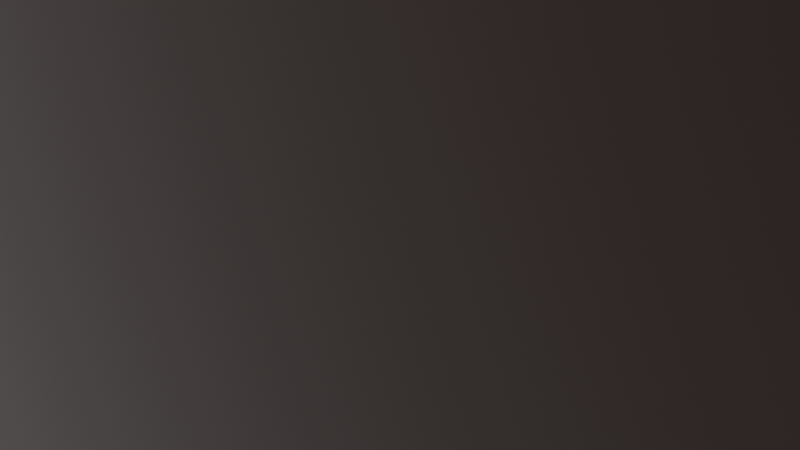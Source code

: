 # Source: cave.blend  (saved by Blender 3.0.42; exported with 4.5.12 LTS)
import bpy
from mathutils import Matrix  # noqa: F401  (used for matrix-valued properties, if any)

bpy.ops.wm.read_factory_settings(use_empty=True)
scene = bpy.context.scene
scene.name = 'Scene'

# ---- collections
col_collection = bpy.data.collections.new('Collection'); scene.collection.children.link(col_collection)

# ---- materials (node trees are filled in below, after node groups)
mat_material = bpy.data.materials.new('Material')
mat_material.alpha_threshold = 0.0
mat_material.use_transparent_shadow = False
mat_material.line_color = (0.0, 0.0, 0.0, 1.0)

# ---- material node trees
mat_material.use_nodes = True; mat_material.node_tree.nodes.clear()
_N = mat_material.node_tree.nodes; _L = mat_material.node_tree.links
n0 = _N.new('ShaderNodeOutputMaterial'); n0.name = 'Material Output'; n0.location = (300, 300)
n1 = _N.new('ShaderNodeBsdfPrincipled'); n1.name = 'Principled BSDF'; n1.location = (10, 300)
n1.distribution = 'GGX'
n1.subsurface_method = 'RANDOM_WALK_SKIN'
n1.inputs[0].default_value = (0.04023, 0.02662, 0.02339, 1.0)
n1.inputs[2].default_value = 0.4
n1.inputs[3].default_value = 1.45
n1.inputs[20].default_value = 0.2659
n1.inputs[27].default_value = (0.0, 0.0, 0.0, 1.0)
n1.inputs[28].default_value = 1.0
_L.new(n1.outputs[0], n0.inputs[0])
n0.is_active_output = True

# ---- world
world_world = bpy.data.worlds.new('World'); scene.world = world_world
world_world.use_nodes = True; world_world.node_tree.nodes.clear()
_N = world_world.node_tree.nodes; _L = world_world.node_tree.links
n0 = _N.new('ShaderNodeOutputWorld'); n0.name = 'World Output'; n0.location = (300, 300)
n1 = _N.new('ShaderNodeBackground'); n1.name = 'Background'; n1.location = (10, 300)
n1.inputs[0].default_value = (0.05088, 0.05088, 0.05088, 1.0)
_L.new(n1.outputs[0], n0.inputs[0])
n0.is_active_output = True
world_world.color = (0.05088, 0.05088, 0.05088)
world_world.use_sun_shadow = False
world_world.sun_shadow_jitter_overblur = 0.0

# ---- cameras
cam_camera = bpy.data.cameras.new('Camera')
cam_camera.clip_end = 100.0
cam_camera.lens = 227.8
cam_camera.ortho_scale = 7.314

# ---- lights
light_light = bpy.data.lights.new('Light', 'POINT')
light_light.transmission_factor = 0.0
light_light.energy = 1000.0
light_light.shadow_soft_size = 0.1
light_light.shadow_maximum_resolution = 0.006
light_light.use_absolute_resolution = True

# ---- meshes
me_cube = bpy.data.meshes.new('Cube')
me_cube.from_pydata([(1.0, 1.0, 1.0), (1.0, 1.0, -1.0), (0.8814, -0.8711, 0.8794), (1.0, -1.0, -1.0), (-1.0, 1.0, 1.0), (-1.0, 1.0, -1.0), (-1.279, -1.24, 0.9548), (-1.323, -1.042, -0.9672), (-0.5917, -2.539, -1.08), (-0.4732, -2.592, 1.042), (1.098, -2.4, 1.082), (1.0, -2.555, -1.0), (-0.8313, -4.226, -0.9707), (-0.7128, -4.279, 1.151), (1.17, -4.107, 1.103), (1.072, -4.261, -0.9796), (0.7863, -5.711, -1.769), (0.9048, -5.764, 0.3522), (2.788, -5.591, 0.3044), (2.69, -5.746, -1.778), (-0.1021, -7.738, -2.713), (0.01633, -7.791, -0.5914), (1.899, -7.619, -0.6392), (1.801, -7.774, -2.722), (-2.462, -3.821, -1.225), (-2.344, -3.874, 0.8964), (-2.702, -5.508, -1.116), (-2.583, -5.562, 1.005), (-3.879, -3.404, -2.232), (-3.76, -3.457, -0.111), (-4.118, -5.091, -2.123), (-4.0, -5.145, -0.002137), (-1.744, -7.706, -1.257), (-1.626, -7.759, 0.8647), (-3.161, -7.289, -2.264), (-3.042, -7.342, -0.1427), (-1.011, -9.435, -1.612), (-0.8927, -9.488, 0.5092), (0.9905, -9.316, 0.4614), (0.8924, -9.47, -1.621), (4.026, -7.257, -0.3517), (3.928, -7.411, -2.434), (3.117, -8.954, 0.749), (3.019, -9.108, -1.333), (-5.435, -5.703, -2.036), (-5.316, -5.756, 0.08478), (-4.477, -7.9, -2.177), (-4.359, -7.953, -0.05577), (-6.886, -4.832, -1.718), (-6.768, -4.885, 0.4034), (-5.929, -7.029, -1.858), (-5.81, -7.083, 0.2629), (-7.561, -6.193, -0.7418), (-7.443, -6.247, 1.379), (-6.604, -8.391, -0.8824), (-6.485, -8.444, 1.239), (0.1675, -11.84, 0.4437), (0.06946, -11.99, -1.639), (2.294, -11.48, 0.7313), (2.196, -11.63, -1.351), (-1.0, 1.0, -1.0), (-1.324, -1.042, -0.9675), (1.0, 1.0, -1.0), (1.0, 1.0, 1.0), (-1.28, -1.24, 0.9551), (0.8817, -0.8711, 0.8798), (1.0, -1.0, -1.0), (-1.0, 1.0, 1.0), (-0.5919, -2.538, -1.08), (-0.4734, -2.592, 1.042), (1.098, -2.4, 1.083), (1.0, -2.555, -1.0), (-0.8313, -4.226, -0.9711), (-0.7129, -4.28, 1.151), (1.171, -4.107, 1.103), (1.073, -4.261, -0.98), (0.786, -5.711, -1.769), (0.9046, -5.764, 0.3525), (2.788, -5.591, 0.3046), (2.69, -5.746, -1.778), (-0.1024, -7.738, -2.713), (0.01601, -7.791, -0.5912), (1.9, -7.619, -0.6388), (1.802, -7.774, -2.722), (-2.462, -3.82, -1.225), (-2.344, -3.874, 0.8967), (-2.702, -5.508, -1.116), (-2.583, -5.562, 1.006), (-3.879, -3.403, -2.233), (-3.761, -3.456, -0.1109), (-4.118, -5.091, -2.124), (-4.0, -5.144, -0.001806), (-1.744, -7.706, -1.257), (-1.626, -7.759, 0.865), (-3.161, -7.289, -2.264), (-3.042, -7.342, -0.1424), (-1.012, -9.435, -1.612), (-0.893, -9.489, 0.5096), (0.9903, -9.316, 0.4619), (0.8923, -9.471, -1.621), (4.026, -7.256, -0.3515), (3.928, -7.411, -2.434), (3.117, -8.953, 0.7494), (3.019, -9.108, -1.334), (-5.435, -5.702, -2.037), (-5.316, -5.756, 0.08515), (-4.477, -7.901, -2.177), (-4.359, -7.954, -0.0555), (-6.887, -4.831, -1.718), (-6.768, -4.885, 0.4036), (-5.929, -7.03, -1.859), (-5.81, -7.083, 0.2632), (-7.562, -6.193, -0.742), (-7.443, -6.247, 1.38), (-6.604, -8.391, -0.8826), (-6.485, -8.445, 1.239), (0.1672, -11.84, 0.444), (0.06917, -11.99, -1.639), (2.294, -11.48, 0.7316), (2.196, -11.63, -1.351)], [], [(0, 4, 6, 2), (6, 7, 8, 9), (7, 6, 4, 5), (5, 1, 3, 7), (1, 0, 2, 3), (63, 65, 64, 67), (10, 9, 13, 14), (7, 3, 11, 8), (2, 6, 9, 10), (3, 2, 10, 11), (12, 15, 19, 16), (9, 8, 24, 25), (8, 11, 15, 12), (11, 10, 14, 15), (18, 17, 21, 22), (15, 14, 18, 19), (14, 13, 17, 18), (13, 12, 16, 17), (21, 20, 36, 37), (17, 16, 20, 21), (16, 19, 23, 20), (19, 18, 22, 23), (24, 26, 30, 28), (8, 12, 26, 24), (13, 9, 25, 27), (12, 13, 27, 26), (29, 28, 30, 31), (27, 31, 35, 33), (27, 25, 29, 31), (25, 24, 28, 29), (32, 33, 35, 34), (26, 27, 33, 32), (30, 26, 32, 34), (30, 34, 46, 44), (39, 38, 37, 36), (20, 23, 39, 36), (38, 39, 57, 56), (22, 21, 37, 38), (41, 40, 42, 43), (39, 23, 41, 43), (23, 22, 40, 41), (22, 38, 42, 40), (44, 46, 50, 48), (34, 35, 47, 46), (31, 30, 44, 45), (35, 31, 45, 47), (51, 49, 53, 55), (46, 47, 51, 50), (47, 45, 49, 51), (45, 44, 48, 49), (53, 52, 54, 55), (49, 48, 52, 53), (48, 50, 54, 52), (50, 51, 55, 54), (56, 57, 59, 58), (39, 43, 59, 57), (42, 38, 56, 58), (43, 42, 58, 59), (64, 69, 68, 61), (61, 60, 67, 64), (60, 61, 66, 62), (62, 66, 65, 63), (70, 74, 73, 69), (61, 68, 71, 66), (65, 70, 69, 64), (66, 71, 70, 65), (72, 76, 79, 75), (69, 85, 84, 68), (68, 72, 75, 71), (71, 75, 74, 70), (78, 82, 81, 77), (75, 79, 78, 74), (74, 78, 77, 73), (73, 77, 76, 72), (81, 97, 96, 80), (77, 81, 80, 76), (76, 80, 83, 79), (79, 83, 82, 78), (84, 88, 90, 86), (68, 84, 86, 72), (73, 87, 85, 69), (72, 86, 87, 73), (89, 91, 90, 88), (87, 93, 95, 91), (87, 91, 89, 85), (85, 89, 88, 84), (92, 94, 95, 93), (86, 92, 93, 87), (90, 94, 92, 86), (90, 104, 106, 94), (99, 96, 97, 98), (80, 96, 99, 83), (98, 116, 117, 99), (82, 98, 97, 81), (101, 103, 102, 100), (99, 103, 101, 83), (83, 101, 100, 82), (82, 100, 102, 98), (104, 108, 110, 106), (94, 106, 107, 95), (91, 105, 104, 90), (95, 107, 105, 91), (111, 115, 113, 109), (106, 110, 111, 107), (107, 111, 109, 105), (105, 109, 108, 104), (113, 115, 114, 112), (109, 113, 112, 108), (108, 112, 114, 110), (110, 114, 115, 111), (116, 118, 119, 117), (99, 117, 119, 103), (102, 118, 116, 98), (103, 119, 118, 102), (5, 60, 62, 1), (0, 63, 67, 4), (1, 62, 63, 0), (4, 67, 60, 5)])
me_cube.polygons.foreach_set('use_smooth', [True] * 118)
_uv = me_cube.uv_layers.new(name='UVMap')
_uv.uv.foreach_set('vector', [0.625, 0.5, 0.875, 0.5, 0.875, 0.75, 0.625, 0.75, 0.625, 0.0, 0.375, 0.0, 0.375, 0.0, 0.625, 0.0, 0.375, 0.0, 0.625, 0.0, 0.625, 0.25, 0.375, 0.25, 0.125, 0.5, 0.375, 0.5, 0.375, 0.75, 0.125, 0.75, 0.375, 0.5, 0.625, 0.5, 0.625, 0.75, 0.375, 0.75, 0.625, 0.5, 0.625, 0.75, 0.875, 0.75, 0.875, 0.5, 0.625, 0.75, 0.875, 0.75, 0.875, 0.75, 0.625, 0.75, 0.125, 0.75, 0.375, 0.75, 0.375, 0.75, 0.125, 0.75, 0.625, 0.75, 0.875, 0.75, 0.875, 0.75, 0.625, 0.75, 0.375, 0.75, 0.625, 0.75, 0.625, 0.75, 0.375, 0.75, 0.125, 0.75, 0.375, 0.75, 0.375, 0.75, 0.125, 0.75, 0.625, 0.0, 0.375, 0.0, 0.375, 0.0, 0.625, 0.0, 0.125, 0.75, 0.375, 0.75, 0.375, 0.75, 0.125, 0.75, 0.375, 0.75, 0.625, 0.75, 0.625, 0.75, 0.375, 0.75, 0.625, 0.75, 0.875, 0.75, 0.875, 0.75, 0.625, 0.75, 0.375, 0.75, 0.625, 0.75, 0.625, 0.75, 0.375, 0.75, 0.625, 0.75, 0.875, 0.75, 0.875, 0.75, 0.625, 0.75, 0.625, 0.0, 0.375, 0.0, 0.375, 0.0, 0.625, 0.0, 0.625, 0.0, 0.375, 0.0, 0.375, 0.0, 0.625, 0.0, 0.625, 0.0, 0.375, 0.0, 0.375, 0.0, 0.625, 0.0, 0.125, 0.75, 0.375, 0.75, 0.375, 0.75, 0.125, 0.75, 0.375, 0.75, 0.625, 0.75, 0.625, 0.75, 0.375, 0.75, 0.125, 0.75, 0.125, 0.75, 0.125, 0.75, 0.125, 0.75, 0.125, 0.75, 0.125, 0.75, 0.125, 0.75, 0.125, 0.75, 0.875, 0.75, 0.875, 0.75, 0.875, 0.75, 0.875, 0.75, 0.375, 0.0, 0.625, 0.0, 0.625, 0.0, 0.375, 0.0, 0.625, 0.0, 0.375, 0.0, 0.375, 0.0, 0.625, 0.0, 0.875, 0.75, 0.875, 0.75, 0.875, 0.75, 0.875, 0.75, 0.875, 0.75, 0.875, 0.75, 0.875, 0.75, 0.875, 0.75, 0.625, 0.0, 0.375, 0.0, 0.375, 0.0, 0.625, 0.0, 0.375, 0.0, 0.625, 0.0, 0.625, 0.0, 0.375, 0.0, 0.375, 0.0, 0.625, 0.0, 0.625, 0.0, 0.375, 0.0, 0.125, 0.75, 0.125, 0.75, 0.125, 0.75, 0.125, 0.75, 0.125, 0.75, 0.125, 0.75, 0.125, 0.75, 0.125, 0.75, 0.375, 0.75, 0.625, 0.75, 0.625, 1.0, 0.375, 1.0, 0.125, 0.75, 0.375, 0.75, 0.375, 0.75, 0.125, 0.75, 0.625, 0.75, 0.375, 0.75, 0.375, 0.75, 0.625, 0.75, 0.625, 0.75, 0.875, 0.75, 0.875, 0.75, 0.625, 0.75, 0.375, 0.75, 0.625, 0.75, 0.625, 0.75, 0.375, 0.75, 0.375, 0.75, 0.375, 0.75, 0.375, 0.75, 0.375, 0.75, 0.375, 0.75, 0.625, 0.75, 0.625, 0.75, 0.375, 0.75, 0.625, 0.75, 0.625, 0.75, 0.625, 0.75, 0.625, 0.75, 0.125, 0.75, 0.125, 0.75, 0.125, 0.75, 0.125, 0.75, 0.375, 0.0, 0.625, 0.0, 0.625, 0.0, 0.375, 0.0, 0.625, 0.0, 0.375, 0.0, 0.375, 0.0, 0.625, 0.0, 0.875, 0.75, 0.875, 0.75, 0.875, 0.75, 0.875, 0.75, 0.875, 0.75, 0.875, 0.75, 0.875, 0.75, 0.875, 0.75, 0.375, 0.0, 0.625, 0.0, 0.625, 0.0, 0.375, 0.0, 0.875, 0.75, 0.875, 0.75, 0.875, 0.75, 0.875, 0.75, 0.625, 0.0, 0.375, 0.0, 0.375, 0.0, 0.625, 0.0, 0.625, 0.0, 0.375, 0.0, 0.375, 0.0, 0.625, 0.0, 0.625, 0.0, 0.375, 0.0, 0.375, 0.0, 0.625, 0.0, 0.125, 0.75, 0.125, 0.75, 0.125, 0.75, 0.125, 0.75, 0.375, 0.0, 0.625, 0.0, 0.625, 0.0, 0.375, 0.0, 0.625, 0.75, 0.375, 0.75, 0.375, 0.75, 0.625, 0.75, 0.375, 0.75, 0.375, 0.75, 0.375, 0.75, 0.375, 0.75, 0.625, 0.75, 0.625, 0.75, 0.625, 0.75, 0.625, 0.75, 0.375, 0.75, 0.625, 0.75, 0.625, 0.75, 0.375, 0.75, 0.625, 0.0, 0.625, 0.0, 0.375, 0.0, 0.375, 0.0, 0.375, 0.0, 0.375, 0.25, 0.625, 0.25, 0.625, 0.0, 0.125, 0.5, 0.125, 0.75, 0.375, 0.75, 0.375, 0.5, 0.375, 0.5, 0.375, 0.75, 0.625, 0.75, 0.625, 0.5, 0.625, 0.75, 0.625, 0.75, 0.875, 0.75, 0.875, 0.75, 0.125, 0.75, 0.125, 0.75, 0.375, 0.75, 0.375, 0.75, 0.625, 0.75, 0.625, 0.75, 0.875, 0.75, 0.875, 0.75, 0.375, 0.75, 0.375, 0.75, 0.625, 0.75, 0.625, 0.75, 0.125, 0.75, 0.125, 0.75, 0.375, 0.75, 0.375, 0.75, 0.625, 0.0, 0.625, 0.0, 0.375, 0.0, 0.375, 0.0, 0.125, 0.75, 0.125, 0.75, 0.375, 0.75, 0.375, 0.75, 0.375, 0.75, 0.375, 0.75, 0.625, 0.75, 0.625, 0.75, 0.625, 0.75, 0.625, 0.75, 0.875, 0.75, 0.875, 0.75, 0.375, 0.75, 0.375, 0.75, 0.625, 0.75, 0.625, 0.75, 0.625, 0.75, 0.625, 0.75, 0.875, 0.75, 0.875, 0.75, 0.625, 0.0, 0.625, 0.0, 0.375, 0.0, 0.375, 0.0, 0.625, 0.0, 0.625, 0.0, 0.375, 0.0, 0.375, 0.0, 0.625, 0.0, 0.625, 0.0, 0.375, 0.0, 0.375, 0.0, 0.125, 0.75, 0.125, 0.75, 0.375, 0.75, 0.375, 0.75, 0.375, 0.75, 0.375, 0.75, 0.625, 0.75, 0.625, 0.75, 0.125, 0.75, 0.125, 0.75, 0.125, 0.75, 0.125, 0.75, 0.125, 0.75, 0.125, 0.75, 0.125, 0.75, 0.125, 0.75, 0.875, 0.75, 0.875, 0.75, 0.875, 0.75, 0.875, 0.75, 0.375, 0.0, 0.375, 0.0, 0.625, 0.0, 0.625, 0.0, 0.625, 0.0, 0.625, 0.0, 0.375, 0.0, 0.375, 0.0, 0.875, 0.75, 0.875, 0.75, 0.875, 0.75, 0.875, 0.75, 0.875, 0.75, 0.875, 0.75, 0.875, 0.75, 0.875, 0.75, 0.625, 0.0, 0.625, 0.0, 0.375, 0.0, 0.375, 0.0, 0.375, 0.0, 0.375, 0.0, 0.625, 0.0, 0.625, 0.0, 0.375, 0.0, 0.375, 0.0, 0.625, 0.0, 0.625, 0.0, 0.125, 0.75, 0.125, 0.75, 0.125, 0.75, 0.125, 0.75, 0.125, 0.75, 0.125, 0.75, 0.125, 0.75, 0.125, 0.75, 0.375, 0.75, 0.375, 1.0, 0.625, 1.0, 0.625, 0.75, 0.125, 0.75, 0.125, 0.75, 0.375, 0.75, 0.375, 0.75, 0.625, 0.75, 0.625, 0.75, 0.375, 0.75, 0.375, 0.75, 0.625, 0.75, 0.625, 0.75, 0.875, 0.75, 0.875, 0.75, 0.375, 0.75, 0.375, 0.75, 0.625, 0.75, 0.625, 0.75, 0.375, 0.75, 0.375, 0.75, 0.375, 0.75, 0.375, 0.75, 0.375, 0.75, 0.375, 0.75, 0.625, 0.75, 0.625, 0.75, 0.625, 0.75, 0.625, 0.75, 0.625, 0.75, 0.625, 0.75, 0.125, 0.75, 0.125, 0.75, 0.125, 0.75, 0.125, 0.75, 0.375, 0.0, 0.375, 0.0, 0.625, 0.0, 0.625, 0.0, 0.625, 0.0, 0.625, 0.0, 0.375, 0.0, 0.375, 0.0, 0.875, 0.75, 0.875, 0.75, 0.875, 0.75, 0.875, 0.75, 0.875, 0.75, 0.875, 0.75, 0.875, 0.75, 0.875, 0.75, 0.375, 0.0, 0.375, 0.0, 0.625, 0.0, 0.625, 0.0, 0.875, 0.75, 0.875, 0.75, 0.875, 0.75, 0.875, 0.75, 0.625, 0.0, 0.625, 0.0, 0.375, 0.0, 0.375, 0.0, 0.625, 0.0, 0.625, 0.0, 0.375, 0.0, 0.375, 0.0, 0.625, 0.0, 0.625, 0.0, 0.375, 0.0, 0.375, 0.0, 0.125, 0.75, 0.125, 0.75, 0.125, 0.75, 0.125, 0.75, 0.375, 0.0, 0.375, 0.0, 0.625, 0.0, 0.625, 0.0, 0.625, 0.75, 0.625, 0.75, 0.375, 0.75, 0.375, 0.75, 0.375, 0.75, 0.375, 0.75, 0.375, 0.75, 0.375, 0.75, 0.625, 0.75, 0.625, 0.75, 0.625, 0.75, 0.625, 0.75, 0.375, 0.75, 0.375, 0.75, 0.625, 0.75, 0.625, 0.75, 0.125, 0.5, 0.125, 0.5, 0.375, 0.5, 0.375, 0.5, 0.625, 0.5, 0.625, 0.5, 0.875, 0.5, 0.875, 0.5, 0.375, 0.5, 0.375, 0.5, 0.625, 0.5, 0.625, 0.5, 0.625, 0.25, 0.625, 0.25, 0.375, 0.25, 0.375, 0.25])
me_cube.materials.append(mat_material)
me_cube.use_remesh_preserve_volume = False
me_cube.use_remesh_preserve_attributes = False
me_cube.use_mirror_vertex_groups = False
me_cube.update()

# ---- objects
ob_cube = bpy.data.objects.new('Cube', me_cube)
ob_light = bpy.data.objects.new('Light', light_light)
ob_camera = bpy.data.objects.new('Camera', cam_camera)

# ---- transforms, parenting, visibility, modifiers, constraints
ob_cube.location = (0.0, 0.0, 5.0)
ob_cube.scale = (11.76, 11.43, 9.697)
ob_cube.lock_rotations_4d = False
ob_cube.empty_display_type = 'ARROWS'
ob_cube.lineart.crease_threshold = 0.0
_m = ob_cube.modifiers.new('Subdivision', 'SUBSURF')
_m.levels = 5
_m.render_levels = 5
_m = ob_cube.modifiers.new('Displace', 'DISPLACE')
_m.direction = 'X'
_m = ob_cube.modifiers.new('Displace.001', 'DISPLACE')
_m.strength = 0.6
_m.direction = 'X'
ob_light.location = (4.076, 1.005, 5.904)
ob_light.rotation_euler = (0.6503, 0.05522, 1.866)
ob_light.lock_rotations_4d = False
ob_light.empty_display_type = 'ARROWS'
ob_light.color = (0.0, 0.0, 0.0, 0.0)
ob_light.lineart.crease_threshold = 0.0
ob_camera.location = (7.359, -6.926, 4.958)
ob_camera.rotation_euler = (1.109, 0.0, 0.8149)
ob_camera.lock_rotations_4d = False
ob_camera.empty_display_type = 'ARROWS'
ob_camera.color = (0.0, 0.0, 0.0, 0.0)
ob_camera.display_type = 'WIRE'
ob_camera.lineart.crease_threshold = 0.0

# ---- collection membership
col_collection.objects.link(ob_cube)
col_collection.objects.link(ob_light)
col_collection.objects.link(ob_camera)

# ---- scene / render settings (as saved in the file)
scene.camera = ob_camera
scene.frame_start = 1; scene.frame_end = 250; scene.frame_set(185)
scene.render.engine = 'BLENDER_EEVEE_NEXT'
scene.cycles.sampling_pattern = 'TABULATED_SOBOL'
scene.cycles.use_light_tree = False
scene.view_settings.view_transform = 'Filmic'
bpy.context.view_layer.update()
